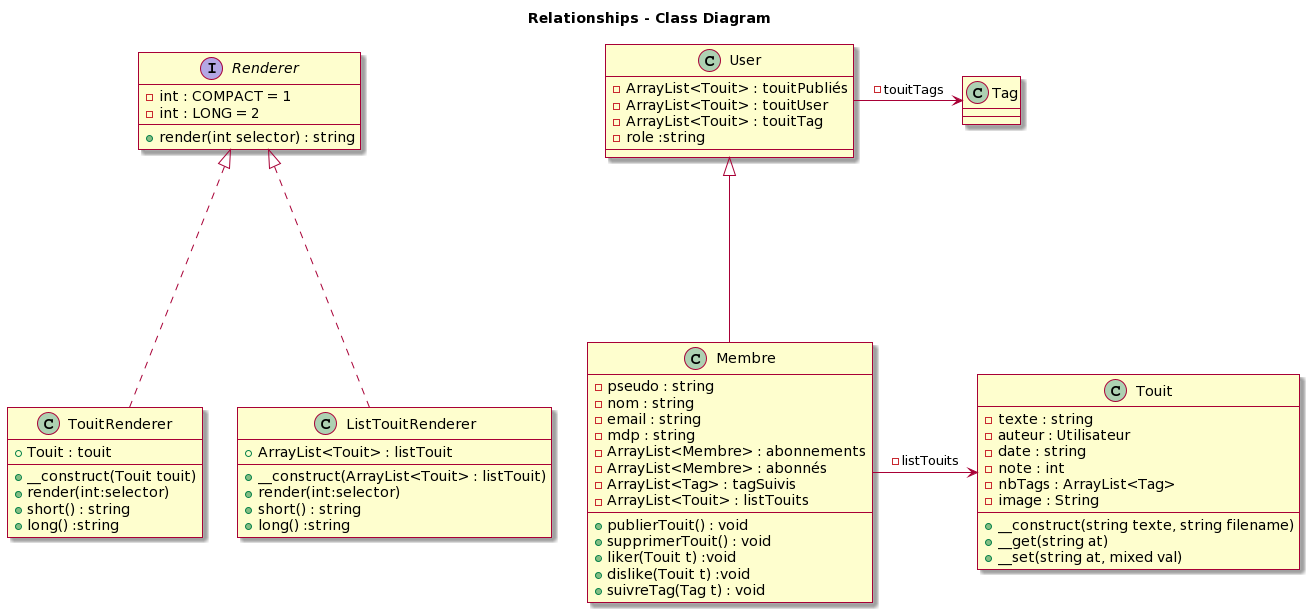

The diagram above was rendered by PlantUML. Its source (embedded in the PNG):
@startuml
skin rose

title Relationships - Class Diagram


class Touit {
  -texte : string
  -auteur : Utilisateur
  -date : string
  -note : int
  -nbTags : ArrayList<Tag>
  -image : String
  +__construct(string texte, string filename)
  +__get(string at)
  + __set(string at, mixed val)
}

class User {
- ArrayList<Touit> : touitPubliés
- ArrayList<Touit> : touitUser
- ArrayList<Touit> : touitTag
- role :string
}

class Membre {
- pseudo : string
- nom : string
- email : string
- mdp : string
- ArrayList<Membre> : abonnements
- ArrayList<Membre> : abonnés
- ArrayList<Tag> : tagSuivis
- ArrayList<Touit> : listTouits
+ publierTouit() : void
+ supprimerTouit() : void
+ liker(Touit t) :void
+ dislike(Touit t) :void
+ suivreTag(Tag t) : void
}

interface Renderer {
- int : COMPACT = 1
- int : LONG = 2
+ render(int selector) : string
}

class TouitRenderer {
+ Touit : touit
+ __construct(Touit touit)
+ render(int:selector)
+ short() : string
+ long() :string
}

class ListTouitRenderer {
+ ArrayList<Touit> : listTouit
+ __construct(ArrayList<Touit> : listTouit)
+ render(int:selector)
+ short() : string
+ long() :string
}

class Tag {
}

Membre -right---> Touit : -listTouits
User -right---> Tag: -touitTags
Membre  -up---|> User
TouitRenderer -up-..|> Renderer
ListTouitRenderer -up-..|>Renderer
@enduml